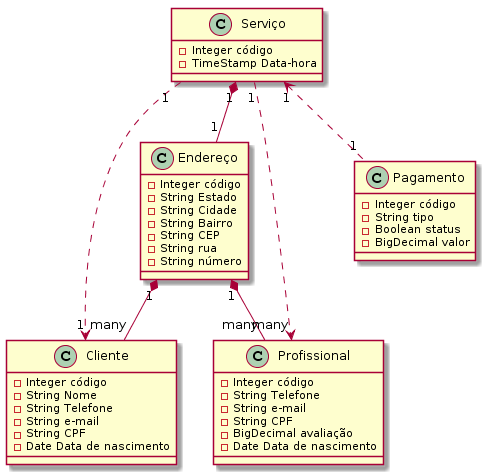

The diagram above was rendered by PlantUML. Its source (embedded in the PNG):
@startuml
Cliente : -Integer código
Cliente : -String Nome
Cliente : -String Telefone
Cliente : -String e-mail
Cliente : -String CPF
Cliente : -Date Data de nascimento

Profissional : -Integer código
Profissional : -String Telefone
Profissional : -String e-mail
Profissional : -String CPF
Profissional : -BigDecimal avaliação
Profissional : -Date Data de nascimento

Serviço : -Integer código
Serviço : -TimeStamp Data-hora

Endereço : -Integer código
Endereço : -String Estado
Endereço : -String Cidade
Endereço : -String Bairro
Endereço : -String CEP
Endereço : -String rua
Endereço : -String número

Pagamento : -Integer código
Pagamento : -String tipo
Pagamento : -Boolean status
Pagamento : -BigDecimal valor


Endereço "1" *-- "many" Cliente 
Endereço "1" *-- "many" Profissional
Serviço "1" ..> "1" Cliente
Serviço "1" ..> "many" Profissional
Serviço "1" *-- "1" Endereço
Serviço "1" <.. "1" Pagamento
@enduml